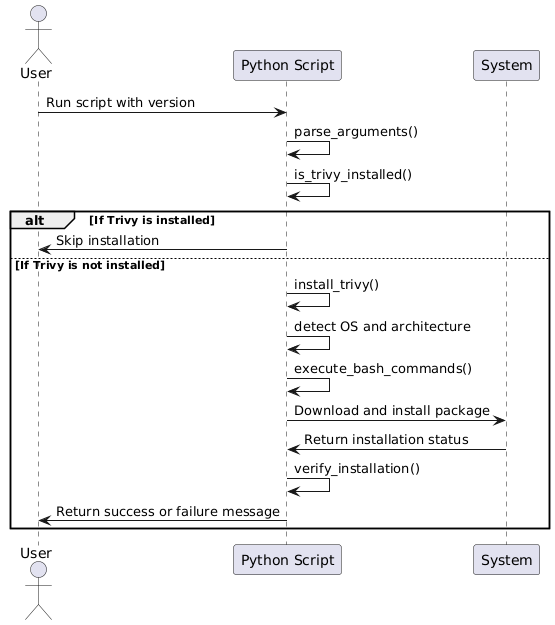

The diagram above was rendered by PlantUML. Its source (embedded in the PNG):
@startuml
actor User
participant "Python Script" as Script
participant "System" as Sys

User -> Script: Run script with version
Script -> Script: parse_arguments()
Script -> Script: is_trivy_installed()
alt If Trivy is installed
    Script -> User: Skip installation
else If Trivy is not installed
    Script -> Script: install_trivy()
    Script -> Script: detect OS and architecture
    Script -> Script: execute_bash_commands()
    Script -> Sys: Download and install package
    Sys -> Script: Return installation status
    Script -> Script: verify_installation()
    Script -> User: Return success or failure message
end
@enduml